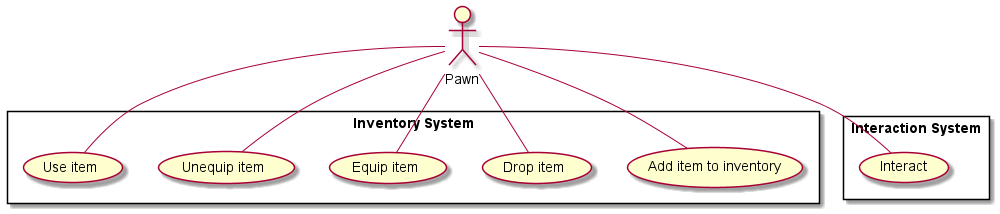

The diagram above was rendered by PlantUML. Its source (embedded in the PNG):
@startuml

:Pawn: as pawn

rectangle "Inventory System" {
    (Add item to inventory) as add
    (Drop item) as drop
    (Equip item) as equip
    (Unequip item) as unequip
    (Use item) as use
}

rectangle "Interaction System" {
    (Interact) as interact
}

pawn -- add
pawn -- drop
pawn -- equip
pawn -- unequip
pawn -- use

pawn -- interact

@enduml